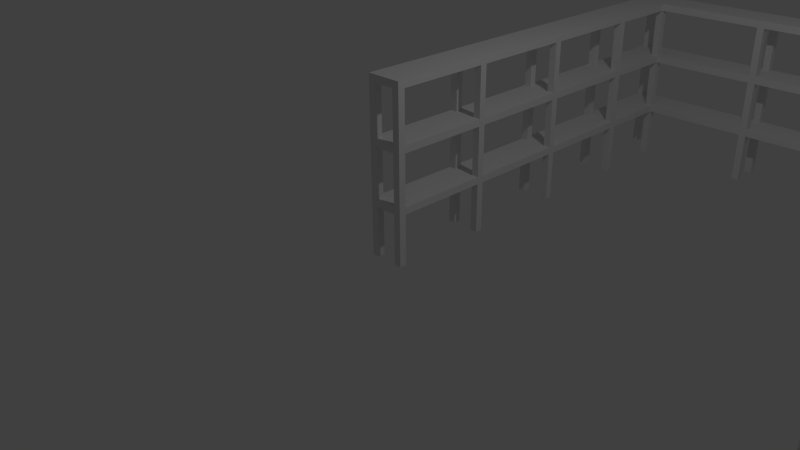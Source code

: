 # Source: Regal_Wand_Gross.blend  (saved by Blender 2.76.0; exported with 4.5.12 LTS)
import bpy
from mathutils import Matrix  # noqa: F401  (used for matrix-valued properties, if any)

bpy.ops.wm.read_factory_settings(use_empty=True)
scene = bpy.context.scene
scene.name = 'Scene'

# ---- collections
col_collection_1 = bpy.data.collections.new('Collection 1'); scene.collection.children.link(col_collection_1)

# ---- materials (node trees are filled in below, after node groups)
mat_material = bpy.data.materials.new('Material')
mat_material.alpha_threshold = 0.0
mat_material.use_transparent_shadow = False
mat_material.roughness = 0.5
mat_material.line_color = (0.0, 0.0, 0.0, 1.0)

# ---- material node trees

# ---- world
world_world = bpy.data.worlds.new('World'); scene.world = world_world
world_world.color = (0.05088, 0.05088, 0.05088)
world_world.use_sun_shadow = False
world_world.sun_shadow_jitter_overblur = 0.0
world_world.cycles.sampling_method = 'MANUAL'
world_world.cycles.sample_map_resolution = 256

# ---- cameras
cam_camera = bpy.data.cameras.new('Camera')
cam_camera.clip_end = 100.0
cam_camera.lens = 35.0
cam_camera.sensor_width = 32.0
cam_camera.sensor_height = 18.0
cam_camera.ortho_scale = 7.314
cam_camera.dof.focus_distance = 0.0
cam_camera.dof.aperture_fstop = 128.0

# ---- lights
light_lamp = bpy.data.lights.new('Lamp', 'POINT')
light_lamp.transmission_factor = 0.0
light_lamp.cutoff_distance = 30.0
light_lamp.energy = 100.0
light_lamp.shadow_buffer_clip_start = 1.001
light_lamp.shadow_soft_size = 0.1
light_lamp.shadow_maximum_resolution = 0.006
light_lamp.use_absolute_resolution = True
light_lamp.cycles.use_multiple_importance_sampling = False

# ---- meshes
me_cube = bpy.data.meshes.new('Cube')
me_cube.from_pydata([(0.1, 0.1, 0.0), (0.1, 0.0, 0.0), (-1.192e-07, 1.788e-07, 0.0), (3.576e-07, 0.1, 0.0), (0.1, 0.1, 0.7), (0.1, -5.96e-07, 0.7), (-3.576e-07, 3.576e-07, 0.7), (5.96e-08, 0.1, 0.7), (0.5, 0.1, 0.0), (0.5, 0.0, 0.0), (0.4, 1.788e-07, 0.0), (0.4, 0.1, 0.0), (0.5, 0.1, 0.7), (0.5, -5.96e-07, 0.7), (0.4, 3.576e-07, 0.7), (0.4, 0.1, 0.7), (0.5, 1.5, 0.0), (0.5, 1.4, 0.0), (0.4, 1.4, 0.0), (0.4, 1.5, 0.0), (0.5, 1.5, 0.7), (0.5, 1.4, 0.7), (0.4, 1.4, 0.7), (0.4, 1.5, 0.7), (0.1, 1.5, 0.0), (0.1, 1.4, 0.0), (-1.192e-07, 1.4, 0.0), (3.576e-07, 1.5, 0.0), (0.1, 1.5, 0.7), (0.1, 1.4, 0.7), (-3.576e-07, 1.4, 0.7), (5.96e-08, 1.5, 0.7), (0.1, 3.0, 0.0), (0.1, 2.9, 0.0), (-1.192e-07, 2.9, 0.0), (3.576e-07, 3.0, 0.0), (0.1, 3.0, 0.7), (0.1, 2.9, 0.7), (-3.576e-07, 2.9, 0.7), (0.5, 3.0, 0.0), (0.5, 2.9, 0.0), (0.4, 2.9, 0.0), (0.4, 3.0, 0.0), (0.5, 2.9, 0.7), (0.4, 2.9, 0.7), (0.1, 0.1, 0.8), (0.1, -5.96e-07, 0.8), (5.96e-08, 0.1, 0.8), (-3.576e-07, 3.576e-07, 0.8), (0.5, 0.1, 0.8), (0.5, -5.96e-07, 0.8), (0.4, 0.1, 0.8), (0.5, 1.4, 0.8), (0.4, 1.5, 0.8), (0.1, 1.4, 0.8), (5.96e-08, 1.5, 0.8), (-3.576e-07, 1.4, 0.8), (0.1, 2.9, 0.8), (0.5, 2.9, 0.8), (0.1, 0.1, 2.4), (0.1, -5.96e-07, 2.4), (5.96e-08, 0.1, 2.4), (-3.576e-07, 3.576e-07, 2.4), (0.5, 0.1, 2.4), (0.5, -5.96e-07, 2.4), (0.4, 0.1, 2.4), (0.4, 3.576e-07, 2.4), (0.5, 1.5, 2.4), (0.5, 1.4, 2.4), (0.4, 1.5, 2.4), (0.4, 1.4, 2.4), (0.1, 1.5, 2.4), (0.1, 1.4, 2.4), (5.96e-08, 1.5, 2.4), (-3.576e-07, 1.4, 2.4), (0.1, 3.0, 2.4), (0.1, 2.9, 2.4), (5.96e-08, 3.0, 2.4), (-3.576e-07, 2.9, 2.4), (0.5, 3.0, 2.4), (0.5, 2.9, 2.4), (0.4, 2.9, 2.4), (0.4, 2.9, 1.6), (0.5, 2.9, 1.6), (0.5, 3.0, 1.6), (-3.576e-07, 2.9, 1.6), (5.96e-08, 3.0, 1.6), (0.1, 2.9, 1.6), (-3.576e-07, 1.4, 1.6), (5.96e-08, 1.5, 1.6), (0.1, 1.4, 1.6), (0.1, 1.5, 1.6), (0.4, 1.4, 1.6), (0.4, 1.5, 1.6), (0.5, 1.4, 1.6), (0.4, 3.576e-07, 1.6), (0.4, 0.1, 1.6), (0.5, -5.96e-07, 1.6), (0.5, 0.1, 1.6), (-3.576e-07, 3.576e-07, 1.6), (5.96e-08, 0.1, 1.6), (0.1, -5.96e-07, 1.6), (0.1, 0.1, 1.6), (0.4, 3.0, 1.5), (0.4, 2.9, 1.5), (0.5, 2.9, 1.5), (0.5, 3.0, 1.5), (0.4, 2.9, 0.8), (0.5, 3.0, 0.8), (5.96e-08, 3.0, 1.5), (-3.576e-07, 2.9, 1.5), (0.1, 2.9, 1.5), (0.1, 3.0, 1.5), (-1.192e-07, 2.9, 0.8), (0.1, 3.0, 0.8), (5.96e-08, 1.5, 1.5), (-3.576e-07, 1.4, 1.5), (0.1, 1.4, 1.5), (0.1, 1.5, 1.5), (0.1, 1.5, 0.8), (0.4, 1.5, 1.5), (0.4, 1.4, 1.5), (0.5, 1.4, 1.5), (0.5, 1.5, 1.5), (0.4, 1.4, 0.8), (0.5, 1.5, 0.8), (0.4, 0.1, 1.5), (0.4, 3.576e-07, 1.5), (0.5, -5.96e-07, 1.5), (0.5, 0.1, 1.5), (0.4, 1.788e-07, 0.8), (5.96e-08, 0.1, 1.5), (-3.576e-07, 3.576e-07, 1.5), (0.1, -5.96e-07, 1.5), (0.1, 0.1, 1.5), (0.4, 3.0, 2.3), (0.4, 2.9, 2.3), (0.5, 2.9, 2.3), (-3.576e-07, 2.9, 2.3), (0.1, 2.9, 2.3), (0.1, 3.0, 2.3), (5.96e-08, 1.5, 2.3), (-3.576e-07, 1.4, 2.3), (0.1, 1.4, 2.3), (0.1, 1.5, 2.3), (0.4, 1.5, 2.3), (0.4, 1.4, 2.3), (0.5, 1.4, 2.3), (0.5, 1.5, 2.3), (0.5, 1.5, 1.6), (0.4, 0.1, 2.3), (0.4, 3.576e-07, 2.3), (0.5, -5.96e-07, 2.3), (0.5, 0.1, 2.3), (5.96e-08, 0.1, 2.3), (-3.576e-07, 3.576e-07, 2.3), (0.1, -5.96e-07, 2.3), (0.1, 0.1, 2.3), (0.5, 3.0, 0.7), (0.4, 3.0, 0.7), (5.96e-08, 3.0, 0.7), (0.1, 4.5, 0.0), (0.1, 4.4, 0.0), (-1.192e-07, 4.4, 0.0), (3.576e-07, 4.5, 0.0), (0.1, 4.5, 0.7), (0.1, 4.4, 0.7), (-3.576e-07, 4.4, 0.7), (5.96e-08, 4.5, 0.7), (0.5, 4.5, 0.0), (0.5, 4.4, 0.0), (0.4, 4.4, 0.0), (0.4, 4.5, 0.0), (0.5, 4.5, 0.7), (0.5, 4.4, 0.7), (0.4, 4.4, 0.7), (0.4, 4.5, 0.7), (0.4, 3.0, 0.8), (5.96e-08, 3.0, 0.8), (0.1, 4.4, 0.8), (5.96e-08, 4.5, 0.8), (0.5, 4.4, 0.8), (0.4, 4.5, 0.8), (0.4, 3.0, 2.4), (0.1, 4.5, 2.4), (0.1, 4.4, 2.4), (5.96e-08, 4.5, 2.4), (-3.576e-07, 4.4, 2.4), (0.5, 4.5, 2.4), (0.5, 4.4, 2.4), (0.4, 4.5, 2.4), (0.4, 4.4, 2.4), (0.4, 4.4, 1.6), (0.4, 4.5, 1.6), (0.5, 4.4, 1.6), (0.5, 4.5, 1.6), (-3.576e-07, 4.4, 1.6), (5.96e-08, 4.5, 1.6), (0.1, 4.4, 1.6), (0.1, 3.0, 1.6), (0.4, 3.0, 1.6), (0.4, 4.5, 1.5), (0.4, 4.4, 1.5), (0.5, 4.4, 1.5), (0.5, 4.5, 1.5), (0.4, 4.4, 0.8), (0.5, 4.5, 0.8), (5.96e-08, 4.5, 1.5), (-3.576e-07, 4.4, 1.5), (0.1, 4.4, 1.5), (0.1, 4.5, 1.5), (-1.192e-07, 4.4, 0.8), (0.1, 4.5, 0.8), (0.4, 4.5, 2.3), (0.4, 4.4, 2.3), (0.5, 4.4, 2.3), (0.5, 4.5, 2.3), (5.96e-08, 4.5, 2.3), (-3.576e-07, 4.4, 2.3), (0.1, 4.4, 2.3), (0.1, 4.5, 2.3), (0.1, 4.5, 1.6), (5.96e-08, 3.0, 2.3), (0.5, 3.0, 2.3), (2.1, 5.5, 2.3), (2.1, 5.6, 2.3), (4.0, 5.5, 2.3), (4.0, 5.6, 2.3), (4.1, 5.6, 2.3), (4.1, 5.9, 2.3), (4.0, 5.9, 2.3), (4.0, 6.0, 2.3), (4.1, 6.0, 2.3), (2.1, 5.9, 1.5), (2.1, 6.0, 1.5), (2.1, 5.6, 1.5), (4.1, 5.5, 0.8), (4.0, 5.6, 0.8), (4.1, 5.5, 1.5), (4.0, 5.5, 1.5), (4.0, 5.6, 1.5), (4.1, 5.6, 1.5), (4.1, 5.9, 0.8), (0.1, 5.9, 0.0), (-5.96e-08, 5.9, 0.0), (-5.96e-08, 6.0, 0.0), (0.1, 6.0, 0.0), (0.1, 5.9, 0.7), (-5.96e-08, 5.9, 0.7), (-5.96e-08, 6.0, 0.7), (0.1, 6.0, 0.7), (0.5, 5.5, 0.0), (0.4, 5.5, 0.0), (0.4, 5.6, 0.0), (0.5, 5.6, 0.0), (0.5, 5.5, 0.7), (0.4, 5.5, 0.7), (0.4, 5.6, 0.7), (0.5, 5.6, 0.7), (2.1, 5.5, 0.0), (2.0, 5.5, 0.0), (2.0, 5.6, 0.0), (2.1, 5.6, 0.0), (2.1, 5.5, 0.7), (2.0, 5.5, 0.7), (2.0, 5.6, 0.7), (2.1, 5.6, 0.7), (2.1, 5.9, 0.0), (2.0, 5.9, 0.0), (2.0, 6.0, 0.0), (2.1, 6.0, 0.0), (2.1, 5.9, 0.7), (2.0, 5.9, 0.7), (2.0, 6.0, 0.7), (4.1, 5.9, 1.5), (4.0, 5.9, 1.5), (4.0, 6.0, 1.5), (4.1, 6.0, 1.5), (2.1, 6.0, 1.6), (4.0, 5.5, 1.6), (4.1, 5.6, 1.6), (4.0, 5.6, 1.6), (4.1, 5.9, 1.6), (4.0, 5.9, 1.6), (0.1, 5.9, 0.8), (-5.96e-08, 5.9, 0.8), (0.1, 6.0, 0.8), (-5.96e-08, 6.0, 0.8), (0.5, 5.5, 0.8), (0.4, 5.5, 0.8), (0.5, 5.6, 0.8), (2.0, 5.5, 0.8), (2.1, 5.6, 0.8), (2.0, 5.9, 0.8), (2.0, 6.0, 0.8), (4.1, 6.0, 1.6), (4.0, 6.0, 1.6), (0.1, 5.9, 2.4), (-5.96e-08, 5.9, 2.4), (0.1, 6.0, 2.4), (-5.96e-08, 6.0, 2.4), (0.5, 5.5, 2.4), (0.4, 5.5, 2.4), (0.5, 5.6, 2.4), (0.4, 5.6, 2.4), (2.1, 5.5, 2.4), (2.0, 5.5, 2.4), (2.0, 5.6, 2.4), (2.0, 5.9, 2.4), (2.1, 6.0, 2.4), (2.0, 6.0, 2.4), (4.0, 6.0, 2.4), (4.0, 5.9, 2.4), (4.0, 5.6, 2.4), (4.1, 5.6, 2.4), (4.0, 5.5, 2.4), (4.1, 5.5, 2.4), (2.1, 5.6, 2.4), (2.1, 5.9, 2.4), (4.0, 6.0, 0.8), (2.0, 6.0, 1.6), (2.0, 5.9, 1.6), (2.1, 5.9, 1.6), (2.0, 5.6, 1.6), (2.1, 5.6, 1.6), (2.0, 5.5, 1.6), (0.4, 5.6, 1.6), (0.5, 5.6, 1.6), (0.4, 5.5, 1.6), (0.5, 5.5, 1.6), (-5.96e-08, 6.0, 1.6), (0.1, 6.0, 1.6), (-5.96e-08, 5.9, 1.6), (0.1, 5.9, 1.6), (4.1, 6.0, 0.8), (4.0, 5.9, 0.8), (4.1, 5.6, 0.8), (4.0, 5.5, 0.8), (2.1, 5.5, 0.8), (2.1, 6.0, 0.8), (2.1, 5.9, 0.8), (4.0, 6.0, 0.7), (4.0, 5.9, 0.7), (2.0, 6.0, 1.5), (2.0, 5.9, 1.5), (2.0, 5.6, 1.5), (2.0, 5.5, 1.5), (2.1, 5.5, 1.5), (2.0, 5.6, 0.8), (0.5, 5.6, 1.5), (0.4, 5.6, 1.5), (0.4, 5.5, 1.5), (0.5, 5.5, 1.5), (0.4, 5.6, 0.8), (0.1, 6.0, 1.5), (-5.96e-08, 6.0, 1.5), (-5.96e-08, 5.9, 1.5), (0.1, 5.9, 1.5), (4.1, 6.0, 0.0), (4.0, 6.0, 0.0), (4.0, 5.9, 0.0), (4.1, 5.9, 0.0), (4.0, 5.6, 0.7), (2.1, 6.0, 2.3), (2.0, 6.0, 2.3), (2.0, 5.9, 2.3), (2.1, 5.9, 2.3), (2.0, 5.6, 2.3), (2.0, 5.5, 2.3), (2.1, 5.5, 1.6), (0.5, 5.6, 2.3), (0.4, 5.6, 2.3), (0.4, 5.5, 2.3), (0.5, 5.5, 2.3), (0.1, 6.0, 2.3), (-5.96e-08, 6.0, 2.3), (-5.96e-08, 5.9, 2.3), (0.1, 5.9, 2.3), (4.0, 5.5, 0.7), (4.1, 5.6, 0.0), (4.0, 5.6, 0.0), (4.0, 5.5, 0.0), (4.1, 5.5, 0.0), (2.1, 6.0, 0.7), (5.9, 1.5, 0.7), (5.9, 1.4, 0.7), (6.0, 1.4, 0.7), (6.0, 1.5, 0.7), (5.9, 1.5, 0.0), (5.9, 1.4, 0.0), (6.0, 1.4, 0.0), (6.0, 1.5, 0.0), (5.9, 0.1, 0.7), (5.9, 3.576e-07, 0.7), (6.0, -5.96e-07, 0.7), (6.0, 0.1, 0.7), (5.9, 0.1, 0.0), (5.9, 1.788e-07, 0.0), (6.0, 0.0, 0.0), (6.0, 0.1, 0.0), (5.5, 0.1, 0.7), (5.5, 3.576e-07, 0.7), (5.6, -5.96e-07, 0.7), (5.6, 0.1, 0.7), (5.5, 0.1, 0.0), (5.5, 1.788e-07, 0.0), (5.6, 0.0, 0.0), (5.6, 0.1, 0.0), (5.6, 1.5, 0.0), (5.6, 1.4, 0.0), (5.5, 1.4, 0.0), (5.5, 1.5, 0.0), (5.6, 1.5, 0.7), (5.6, 1.4, 0.7), (5.5, 1.4, 0.7), (5.5, 1.5, 0.7), (5.6, 3.0, 0.0), (5.6, 2.9, 0.0), (5.5, 2.9, 0.0), (5.5, 3.0, 0.0), (5.6, 3.0, 0.7), (5.6, 2.9, 0.7), (5.5, 2.9, 0.7), (6.0, 3.0, 0.0), (6.0, 2.9, 0.0), (5.9, 2.9, 0.0), (5.9, 3.0, 0.0), (6.0, 2.9, 0.7), (5.9, 2.9, 0.7), (5.6, 0.1, 0.8), (5.6, -5.96e-07, 0.8), (5.5, 0.1, 0.8), (5.5, 3.576e-07, 0.8), (6.0, 0.1, 0.8), (6.0, -5.96e-07, 0.8), (5.9, 0.1, 0.8), (6.0, 1.4, 0.8), (5.9, 1.5, 0.8), (5.6, 1.4, 0.8), (5.5, 1.5, 0.8), (5.5, 1.4, 0.8), (5.6, 2.9, 0.8), (6.0, 2.9, 0.8), (5.6, 0.1, 2.4), (5.6, -5.96e-07, 2.4), (5.5, 0.1, 2.4), (5.5, 3.576e-07, 2.4), (6.0, 0.1, 2.4), (6.0, -5.96e-07, 2.4), (5.9, 0.1, 2.4), (5.9, 3.576e-07, 2.4), (6.0, 1.5, 2.4), (6.0, 1.4, 2.4), (5.9, 1.5, 2.4), (5.9, 1.4, 2.4), (5.6, 1.5, 2.4), (5.6, 1.4, 2.4), (5.5, 1.5, 2.4), (5.5, 1.4, 2.4), (5.6, 3.0, 2.4), (5.6, 2.9, 2.4), (5.5, 3.0, 2.4), (5.5, 2.9, 2.4), (6.0, 3.0, 2.4), (6.0, 2.9, 2.4), (5.9, 2.9, 2.4), (5.9, 2.9, 1.6), (6.0, 2.9, 1.6), (6.0, 3.0, 1.6), (5.5, 2.9, 1.6), (5.5, 3.0, 1.6), (5.6, 2.9, 1.6), (5.5, 1.4, 1.6), (5.5, 1.5, 1.6), (5.6, 1.4, 1.6), (5.6, 1.5, 1.6), (5.9, 1.4, 1.6), (5.9, 1.5, 1.6), (6.0, 1.4, 1.6), (5.9, 3.576e-07, 1.6), (5.9, 0.1, 1.6), (6.0, -5.96e-07, 1.6), (6.0, 0.1, 1.6), (5.5, 3.576e-07, 1.6), (5.5, 0.1, 1.6), (5.6, -5.96e-07, 1.6), (5.6, 0.1, 1.6), (5.9, 3.0, 1.5), (5.9, 2.9, 1.5), (6.0, 2.9, 1.5), (6.0, 3.0, 1.5), (5.9, 2.9, 0.8), (6.0, 3.0, 0.8), (5.5, 3.0, 1.5), (5.5, 2.9, 1.5), (5.6, 2.9, 1.5), (5.6, 3.0, 1.5), (5.5, 2.9, 0.8), (5.6, 3.0, 0.8), (5.5, 1.5, 1.5), (5.5, 1.4, 1.5), (5.6, 1.4, 1.5), (5.6, 1.5, 1.5), (5.6, 1.5, 0.8), (5.9, 1.5, 1.5), (5.9, 1.4, 1.5), (6.0, 1.4, 1.5), (6.0, 1.5, 1.5), (5.9, 1.4, 0.8), (6.0, 1.5, 0.8), (5.9, 0.1, 1.5), (5.9, 3.576e-07, 1.5), (6.0, -5.96e-07, 1.5), (6.0, 0.1, 1.5), (5.9, 1.788e-07, 0.8), (5.5, 0.1, 1.5), (5.5, 3.576e-07, 1.5), (5.6, -5.96e-07, 1.5), (5.6, 0.1, 1.5), (5.9, 3.0, 2.3), (5.9, 2.9, 2.3), (6.0, 2.9, 2.3), (5.5, 2.9, 2.3), (5.6, 2.9, 2.3), (5.6, 3.0, 2.3), (5.5, 1.5, 2.3), (5.5, 1.4, 2.3), (5.6, 1.4, 2.3), (5.6, 1.5, 2.3), (5.9, 1.5, 2.3), (5.9, 1.4, 2.3), (6.0, 1.4, 2.3), (6.0, 1.5, 2.3), (6.0, 1.5, 1.6), (5.9, 0.1, 2.3), (5.9, 3.576e-07, 2.3), (6.0, -5.96e-07, 2.3), (6.0, 0.1, 2.3), (5.5, 0.1, 2.3), (5.5, 3.576e-07, 2.3), (5.6, -5.96e-07, 2.3), (5.6, 0.1, 2.3), (6.0, 3.0, 0.7), (5.9, 3.0, 0.7), (5.5, 3.0, 0.7), (5.6, 4.5, 0.0), (5.6, 4.4, 0.0), (5.5, 4.4, 0.0), (5.5, 4.5, 0.0), (5.6, 4.5, 0.7), (5.6, 4.4, 0.7), (5.5, 4.4, 0.7), (5.5, 4.5, 0.7), (6.0, 4.5, 0.0), (6.0, 4.4, 0.0), (5.9, 4.4, 0.0), (5.9, 4.5, 0.0), (6.0, 4.5, 0.7), (6.0, 4.4, 0.7), (5.9, 4.4, 0.7), (5.9, 4.5, 0.7), (5.9, 3.0, 0.8), (5.5, 3.0, 0.8), (5.6, 4.4, 0.8), (5.5, 4.5, 0.8), (6.0, 4.4, 0.8), (5.9, 4.5, 0.8), (5.9, 3.0, 2.4), (5.6, 4.5, 2.4), (5.6, 4.4, 2.4), (5.5, 4.5, 2.4), (5.5, 4.4, 2.4), (6.0, 4.5, 2.4), (6.0, 4.4, 2.4), (5.9, 4.5, 2.4), (5.9, 4.4, 2.4), (5.9, 4.4, 1.6), (5.9, 4.5, 1.6), (6.0, 4.4, 1.6), (6.0, 4.5, 1.6), (5.5, 4.4, 1.6), (5.5, 4.5, 1.6), (5.6, 4.4, 1.6), (5.6, 3.0, 1.6), (5.9, 3.0, 1.6), (5.9, 4.5, 1.5), (5.9, 4.4, 1.5), (6.0, 4.4, 1.5), (6.0, 4.5, 1.5), (5.9, 4.4, 0.8), (6.0, 4.5, 0.8), (5.5, 4.5, 1.5), (5.5, 4.4, 1.5), (5.6, 4.4, 1.5), (5.6, 4.5, 1.5), (5.5, 4.4, 0.8), (5.6, 4.5, 0.8), (5.9, 4.5, 2.3), (5.9, 4.4, 2.3), (6.0, 4.4, 2.3), (6.0, 4.5, 2.3), (5.5, 4.5, 2.3), (5.5, 4.4, 2.3), (5.6, 4.4, 2.3), (5.6, 4.5, 2.3), (5.6, 4.5, 1.6), (5.5, 3.0, 2.3), (6.0, 3.0, 2.3), (4.1, 5.5, 0.7), (4.1, 5.6, 0.7), (4.1, 5.9, 0.7), (4.1, 6.0, 0.7), (6.0, 5.9, 0.0), (5.9, 5.9, 0.0), (5.9, 6.0, 0.0), (6.0, 6.0, 0.0), (6.0, 5.9, 0.7), (5.9, 5.9, 0.7), (5.9, 6.0, 0.7), (5.6, 5.5, 0.0), (5.5, 5.5, 0.0), (5.5, 5.6, 0.0), (5.6, 5.6, 0.0), (5.5, 5.5, 0.7), (5.5, 5.6, 0.7), (5.9, 5.9, 0.8), (5.5, 5.5, 0.8), (4.1, 5.9, 2.4), (4.1, 6.0, 2.4), (6.0, 5.9, 2.4), (5.9, 5.9, 2.4), (6.0, 6.0, 2.4), (5.9, 6.0, 2.4), (5.6, 5.5, 2.4), (5.5, 5.5, 2.4), (5.5, 5.6, 2.4), (5.5, 5.6, 1.6), (5.5, 5.5, 1.6), (5.6, 5.5, 1.6), (5.9, 6.0, 1.6), (6.0, 6.0, 1.6), (5.9, 5.9, 1.6), (5.6, 5.6, 1.5), (5.5, 5.6, 1.5), (5.5, 5.5, 1.5), (5.6, 5.5, 1.5), (5.5, 5.6, 0.8), (5.6, 5.5, 0.8), (6.0, 6.0, 1.5), (5.9, 6.0, 1.5), (5.9, 5.9, 1.5), (6.0, 5.9, 1.5), (5.9, 6.0, 0.8), (6.0, 5.9, 0.8), (5.6, 5.6, 2.3), (5.5, 5.6, 2.3), (5.5, 5.5, 2.3), (5.9, 6.0, 2.3), (5.9, 5.9, 2.3), (6.0, 5.9, 2.3), (4.1, 5.5, 2.3), (4.1, 5.5, 1.6), (5.6, 5.5, 0.7), (5.6, 5.6, 0.7), (6.0, 6.0, 0.7), (5.6, 5.6, 0.8), (6.0, 6.0, 0.8), (5.6, 5.6, 2.4), (6.0, 5.9, 1.6), (5.6, 5.6, 1.6), (6.0, 6.0, 2.3), (5.6, 5.5, 2.3)], [], [(0, 1, 2, 3), (4, 15, 14, 5), (0, 4, 5, 1), (1, 5, 6, 2), (2, 6, 7, 3), (4, 0, 3, 7), (8, 9, 10, 11), (47, 45, 54, 56), (8, 12, 13, 9), (9, 13, 14, 10), (10, 14, 15, 11), (12, 8, 11, 15), (16, 17, 18, 19), (7, 47, 56, 30), (16, 20, 21, 17), (17, 21, 22, 18), (18, 22, 23, 19), (20, 16, 19, 23), (24, 25, 26, 27), (7, 6, 48, 47), (24, 28, 29, 25), (25, 29, 30, 26), (26, 30, 31, 27), (28, 24, 27, 31), (32, 33, 34, 35), (32, 36, 37, 33), (33, 37, 38, 34), (39, 40, 41, 42), (7, 30, 29, 4), (40, 43, 44, 41), (75, 77, 78, 76), (154, 142, 143, 157), (13, 12, 49, 50), (31, 38, 37, 28), (52, 49, 12, 21), (15, 22, 21, 12), (31, 30, 56, 55), (6, 5, 46, 48), (158, 39, 42, 159), (152, 153, 63, 64), (73, 71, 76, 78), (66, 60, 156, 151), (65, 63, 68, 70), (78, 138, 141, 73), (151, 152, 64, 66), (141, 138, 139, 144), (68, 63, 153, 147), (150, 146, 147, 153), (41, 44, 159, 42), (147, 148, 67, 68), (141, 142, 74, 73), (155, 156, 60, 62), (145, 136, 137, 148), (137, 80, 67, 148), (69, 67, 80, 81), (139, 136, 145, 144), (146, 143, 144, 145), (143, 146, 150, 157), (59, 60, 66, 65), (72, 59, 65, 70), (70, 69, 71, 72), (76, 71, 69, 81), (87, 91, 93, 82), (92, 93, 91, 90), (90, 102, 96, 92), (102, 101, 95, 96), (117, 121, 126, 134), (121, 117, 118, 120), (111, 104, 120, 118), (120, 104, 105, 123), (132, 133, 101, 99), (115, 116, 88, 89), (39, 158, 43, 40), (105, 106, 84, 83), (126, 121, 122, 129), (94, 98, 129, 122), (115, 110, 111, 118), (127, 128, 97, 95), (109, 110, 85, 86), (85, 110, 115, 89), (96, 98, 94, 92), (95, 101, 133, 127), (89, 91, 87, 85), (128, 129, 98, 97), (131, 116, 117, 134), (55, 119, 57, 113), (112, 103, 104, 111), (36, 32, 35, 160), (131, 132, 99, 100), (131, 100, 88, 116), (100, 102, 90, 88), (87, 139, 138, 85), (134, 126, 127, 133), (23, 44, 43, 20), (37, 44, 23, 28), (22, 29, 28, 23), (29, 22, 15, 4), (140, 135, 136, 139), (154, 155, 62, 61), (70, 68, 67, 69), (154, 61, 74, 142), (74, 72, 71, 73), (61, 59, 72, 74), (66, 64, 63, 65), (157, 150, 151, 156), (62, 60, 59, 61), (130, 46, 5, 14), (51, 49, 52, 124), (113, 38, 31, 55), (14, 13, 50, 130), (34, 38, 160, 35), (21, 20, 125, 52), (83, 137, 136, 82), (93, 149, 83, 82), (105, 83, 149, 123), (122, 123, 149, 94), (36, 159, 44, 37), (58, 105, 104, 107), (108, 106, 105, 58), (57, 111, 110, 113), (114, 112, 111, 57), (118, 119, 55, 115), (56, 116, 115, 55), (54, 117, 116, 56), (119, 118, 117, 54), (123, 125, 53, 120), (124, 121, 120, 53), (52, 122, 121, 124), (125, 123, 122, 52), (129, 49, 51, 126), (130, 127, 126, 51), (50, 128, 127, 130), (49, 129, 128, 50), (134, 45, 47, 131), (48, 132, 131, 47), (46, 133, 132, 48), (45, 134, 133, 46), (43, 58, 125, 20), (53, 125, 58, 107), (45, 46, 130, 51), (54, 45, 51, 124), (124, 53, 119, 54), (57, 119, 53, 107), (144, 91, 89, 141), (88, 142, 141, 89), (90, 143, 142, 88), (91, 144, 143, 90), (148, 149, 93, 145), (92, 146, 145, 93), (94, 147, 146, 92), (149, 148, 147, 94), (153, 98, 96, 150), (95, 151, 150, 96), (97, 152, 151, 95), (98, 153, 152, 97), (157, 102, 100, 154), (99, 155, 154, 100), (101, 156, 155, 99), (102, 157, 156, 101), (161, 162, 163, 164), (165, 176, 175, 166), (161, 165, 166, 162), (162, 166, 167, 163), (163, 167, 168, 164), (165, 161, 164, 168), (169, 170, 171, 172), (169, 173, 174, 170), (170, 174, 175, 171), (171, 175, 176, 172), (173, 169, 172, 176), (184, 186, 187, 185), (210, 357, 351, 201), (217, 218, 187, 186), (215, 216, 188, 189), (184, 185, 191, 190), (207, 356, 357, 210), (350, 351, 357), (198, 199, 200, 192), (217, 376, 377, 220), (203, 204, 195, 194), (207, 208, 196, 197), (210, 201, 202, 209), (298, 376, 217, 186), (220, 221, 197, 217), (196, 218, 217, 197), (198, 219, 218, 196), (221, 220, 219, 198), (159, 175, 174, 158), (220, 213, 214, 219), (188, 190, 191, 189), (211, 167, 160, 178), (168, 167, 211, 180), (174, 173, 206, 181), (212, 179, 205, 182), (298, 186, 184, 297), (372, 371, 326, 328), (195, 216, 215, 194), (194, 215, 214, 192), (192, 214, 213, 193), (216, 195, 193, 213), (351, 350, 353, 289), (221, 198, 192, 193), (257, 253, 252, 256), (204, 206, 182, 201), (205, 202, 201, 182), (181, 203, 202, 205), (206, 204, 203, 181), (210, 212, 180, 207), (211, 208, 207, 180), (179, 209, 208, 211), (212, 210, 209, 179), (222, 138, 78, 77), (137, 223, 79, 80), (75, 76, 81, 183), (140, 199, 86, 222), (85, 138, 222, 86), (199, 140, 139, 87), (79, 183, 81, 80), (160, 38, 113, 178), (43, 158, 108, 58), (114, 57, 107, 177), (84, 223, 137, 83), (82, 136, 135, 200), (223, 84, 200, 135), (199, 87, 82, 200), (106, 108, 177, 103), (107, 104, 103, 177), (112, 114, 178, 109), (113, 110, 109, 178), (160, 167, 166, 36), (77, 75, 185, 187), (187, 218, 222, 77), (222, 218, 219, 140), (135, 214, 215, 223), (215, 189, 79, 223), (183, 79, 189, 191), (219, 214, 135, 140), (185, 75, 183, 191), (209, 202, 103, 112), (103, 202, 203, 106), (109, 208, 209, 112), (196, 208, 109, 86), (86, 199, 198, 196), (178, 114, 179, 211), (166, 175, 159, 36), (200, 84, 194, 192), (203, 194, 84, 106), (174, 181, 108, 158), (177, 108, 181, 205), (179, 114, 177, 205), (625, 242, 336, 646), (336, 236, 626, 646), (623, 626, 236, 608), (644, 637, 661, 238), (280, 661, 637, 636), (652, 618, 611, 334), (334, 242, 625, 652), (295, 282, 641, 639), (639, 649, 277, 295), (277, 649, 650, 274), (241, 643, 644, 238), (650, 643, 241, 274), (641, 282, 280, 636), (630, 627, 314, 635), (658, 655, 228, 229), (314, 316, 634, 635), (656, 634, 316, 660), (228, 655, 656, 660), (232, 657, 658, 229), (632, 657, 232, 628), (382, 608, 378, 381), (380, 362, 609, 379), (608, 382, 379, 609), (361, 610, 342, 360), (359, 341, 611, 358), (610, 361, 358, 611), (383, 341, 342, 271), (363, 231, 230, 366), (337, 338, 263, 378), (266, 362, 378, 263), (611, 341, 319, 334), (317, 305, 315, 313), (315, 305, 224, 226), (226, 660, 316, 315), (232, 231, 311, 628), (230, 227, 225, 366), (313, 314, 627, 312), (283, 322, 324, 281), (235, 240, 239, 347), (279, 369, 347, 239), (324, 369, 279, 281), (278, 322, 283, 296), (362, 342, 610, 609), (342, 362, 266, 271), (369, 224, 368, 325), (323, 367, 225, 324), (224, 369, 324, 225), (320, 364, 363, 278), (366, 322, 278, 363), (348, 292, 340, 293), (363, 309, 311, 231), (311, 312, 627, 628), (338, 347, 346, 291), (348, 345, 235, 292), (347, 338, 292, 235), (243, 244, 245, 246), (184, 190, 302, 297), (243, 247, 248, 244), (244, 248, 249, 245), (245, 249, 250, 246), (247, 243, 246, 250), (251, 252, 253, 254), (286, 284, 293, 294), (251, 255, 256, 252), (349, 350, 357), (253, 257, 258, 254), (255, 251, 254, 258), (259, 260, 261, 262), (250, 286, 294, 273), (259, 263, 264, 260), (260, 264, 265, 261), (261, 265, 266, 262), (263, 259, 262, 266), (267, 268, 269, 270), (250, 249, 287, 286), (267, 271, 272, 268), (268, 272, 273, 269), (340, 233, 344, 293), (294, 343, 234, 339), (233, 340, 339, 234), (309, 318, 312, 311), (250, 273, 272, 247), (292, 338, 337, 237), (378, 608, 236, 337), (374, 364, 365, 377), (201, 351, 352, 204), (239, 238, 661, 279), (291, 288, 255, 264), (258, 265, 264, 255), (249, 248, 285, 287), (264, 263, 338, 291), (188, 216, 373, 301), (310, 308, 318, 309), (326, 333, 328), (303, 301, 306, 307), (307, 306, 305, 317), (176, 256, 255, 173), (335, 340, 292, 237), (306, 301, 373, 368), (370, 367, 368, 373), (660, 661, 280, 228), (363, 364, 310, 309), (375, 376, 298, 300), (661, 660, 226, 279), (234, 343, 320, 278), (345, 344, 233, 235), (307, 317, 318, 308), (365, 367, 370, 377), (213, 372, 373, 216), (308, 297, 303, 307), (367, 365, 366, 225), (368, 224, 305, 306), (323, 324, 322, 321), (321, 333, 327, 323), (297, 302, 304), (344, 345, 349, 357), (383, 273, 294, 339), (271, 267, 270, 383), (355, 356, 332, 330), (269, 273, 383, 270), (349, 345, 346, 352), (325, 329, 352, 346), (279, 226, 227, 281), (221, 193, 328, 333), (281, 227, 228, 280), (327, 329, 325, 323), (197, 221, 333, 332), (282, 229, 230, 283), (327, 333, 326), (354, 343, 344, 357), (283, 230, 231, 296), (296, 231, 232, 295), (229, 282, 295, 232), (354, 355, 330, 331), (354, 331, 320, 343), (331, 333, 321, 320), (237, 336, 242, 335), (190, 188, 301, 302), (236, 238, 239, 337), (265, 272, 271, 266), (272, 265, 258, 247), (337, 239, 240, 237), (374, 375, 300, 299), (374, 299, 310, 364), (299, 297, 308, 310), (304, 302, 301, 303), (370, 371, 377), (300, 298, 297, 299), (193, 195, 329, 328), (290, 288, 291, 348), (237, 240, 241, 336), (303, 297, 304), (238, 236, 336, 241), (242, 274, 275, 335), (335, 275, 276, 319), (319, 276, 277, 334), (346, 347, 369, 325), (274, 242, 334, 277), (293, 344, 343, 294), (291, 346, 345, 348), (352, 288, 290, 349), (353, 350, 349, 290), (220, 377, 372, 213), (288, 352, 351, 289), (357, 284, 286, 354), (287, 355, 354, 286), (285, 356, 355, 287), (284, 357, 356, 285), (371, 372, 377), (293, 284, 290, 348), (313, 315, 316, 314), (321, 365, 364, 320), (322, 366, 365, 321), (325, 368, 367, 323), (373, 329, 327, 370), (326, 371, 370, 327), (207, 197, 332, 356), (329, 373, 372, 328), (377, 333, 331, 374), (330, 375, 374, 331), (332, 376, 375, 330), (333, 377, 376, 332), (234, 278, 296, 276), (234, 276, 275, 233), (277, 276, 296, 295), (240, 275, 274, 241), (275, 240, 235, 233), (281, 280, 282, 283), (312, 318, 317, 313), (227, 230, 229, 228), (225, 227, 226, 224), (195, 204, 352, 329), (206, 173, 255, 288), (182, 206, 288, 289), (290, 284, 353), (353, 284, 289), (180, 212, 284, 285), (212, 182, 289, 284), (258, 257, 247), (257, 256, 247), (165, 247, 256, 176), (168, 248, 247, 165), (168, 180, 285, 248), (360, 342, 341, 359), (361, 360, 359, 358), (381, 378, 362, 380), (383, 339, 319, 341), (382, 381, 380, 379), (339, 340, 335, 319), (534, 530, 531, 537), (452, 447, 537, 531), (525, 522, 523, 528), (535, 536, 448, 450), (462, 522, 525, 457), (449, 447, 452, 454), (450, 444, 540, 535), (457, 455, 460, 462), (536, 537, 447, 448), (542, 423, 426, 543), (401, 402, 430, 432), (415, 414, 440, 439), (392, 385, 386, 395), (436, 433, 395, 386), (415, 422, 421, 412), (394, 395, 433, 434), (538, 526, 527, 541), (459, 461, 462, 460), (424, 427, 428, 425), (400, 414, 413, 403), (423, 424, 425, 426), (417, 421, 422, 418), (416, 420, 421, 417), (416, 417, 418, 419), (412, 408, 411, 415), (410, 414, 415, 411), (409, 413, 414, 410), (408, 412, 413, 409), (400, 401, 432, 431), (408, 409, 410, 411), (387, 391, 388, 384), (389, 385, 384, 388), (390, 386, 385, 389), (391, 387, 386, 390), (400, 431, 440, 414), (391, 390, 389, 388), (395, 399, 396, 392), (397, 393, 392, 396), (398, 394, 393, 397), (399, 395, 394, 398), (431, 429, 438, 440), (399, 398, 397, 396), (403, 407, 404, 400), (405, 401, 400, 404), (406, 402, 401, 405), (407, 403, 402, 406), (403, 392, 393, 402), (407, 406, 405, 404), (425, 428, 543, 426), (531, 532, 451, 452), (525, 526, 458, 457), (539, 540, 444, 446), (529, 520, 521, 532), (521, 464, 451, 532), (453, 451, 464, 465), (523, 520, 529, 528), (530, 527, 528, 529), (527, 530, 534, 541), (443, 444, 450, 449), (456, 443, 449, 454), (454, 453, 455, 456), (460, 455, 453, 465), (471, 475, 477, 466), (476, 477, 475, 474), (474, 486, 480, 476), (486, 485, 479, 480), (501, 505, 510, 518), (505, 501, 502, 504), (495, 488, 504, 502), (504, 488, 489, 507), (516, 517, 485, 483), (499, 500, 472, 473), (423, 542, 427, 424), (489, 490, 468, 467), (510, 505, 506, 513), (478, 482, 513, 506), (499, 494, 495, 502), (511, 512, 481, 479), (493, 494, 469, 470), (469, 494, 499, 473), (480, 482, 478, 476), (479, 485, 517, 511), (473, 475, 471, 469), (512, 513, 482, 481), (515, 500, 501, 518), (439, 503, 441, 497), (496, 487, 488, 495), (420, 416, 419, 544), (515, 516, 483, 484), (515, 484, 472, 500), (484, 486, 474, 472), (471, 523, 522, 469), (518, 510, 511, 517), (384, 428, 427, 387), (421, 428, 384, 412), (385, 413, 412, 384), (413, 385, 392, 403), (524, 519, 520, 523), (538, 539, 446, 445), (454, 452, 451, 453), (538, 445, 458, 526), (458, 456, 455, 457), (445, 443, 456, 458), (450, 448, 447, 449), (541, 534, 535, 540), (446, 444, 443, 445), (514, 430, 402, 393), (435, 433, 436, 508), (497, 422, 415, 439), (393, 394, 434, 514), (418, 422, 544, 419), (386, 387, 509, 436), (467, 521, 520, 466), (477, 533, 467, 466), (489, 467, 533, 507), (506, 507, 533, 478), (420, 543, 428, 421), (442, 489, 488, 491), (492, 490, 489, 442), (441, 495, 494, 497), (498, 496, 495, 441), (502, 503, 439, 499), (440, 500, 499, 439), (438, 501, 500, 440), (503, 502, 501, 438), (507, 509, 437, 504), (508, 505, 504, 437), (436, 506, 505, 508), (509, 507, 506, 436), (513, 433, 435, 510), (514, 511, 510, 435), (434, 512, 511, 514), (433, 513, 512, 434), (518, 429, 431, 515), (432, 516, 515, 431), (430, 517, 516, 432), (429, 518, 517, 430), (427, 442, 509, 387), (437, 509, 442, 491), (429, 430, 514, 435), (438, 429, 435, 508), (508, 437, 503, 438), (441, 503, 437, 491), (528, 475, 473, 525), (472, 526, 525, 473), (474, 527, 526, 472), (475, 528, 527, 474), (532, 533, 477, 529), (476, 530, 529, 477), (478, 531, 530, 476), (533, 532, 531, 478), (537, 482, 480, 534), (479, 535, 534, 480), (481, 536, 535, 479), (482, 537, 536, 481), (541, 486, 484, 538), (483, 539, 538, 484), (485, 540, 539, 483), (486, 541, 540, 485), (545, 546, 547, 548), (549, 560, 559, 550), (545, 549, 550, 546), (546, 550, 551, 547), (547, 551, 552, 548), (549, 545, 548, 552), (553, 554, 555, 556), (553, 557, 558, 554), (554, 558, 559, 555), (555, 559, 560, 556), (557, 553, 556, 560), (568, 570, 571, 569), (665, 647, 625), (601, 602, 571, 570), (599, 600, 572, 573), (568, 569, 575, 574), (566, 590, 653, 625), (616, 653, 590, 557), (582, 583, 584, 576), (617, 560, 549, 662), (587, 588, 579, 578), (591, 592, 580, 581), (594, 585, 586, 593), (663, 617, 662), (604, 605, 581, 601), (580, 602, 601, 581), (582, 603, 602, 580), (605, 604, 603, 582), (543, 559, 558, 542), (604, 597, 598, 603), (572, 574, 575, 573), (595, 551, 544, 562), (552, 551, 595, 564), (558, 557, 590, 565), (596, 563, 589, 566), (560, 617, 616, 557), (647, 626, 564, 596), (579, 600, 599, 578), (578, 599, 598, 576), (576, 598, 597, 577), (600, 579, 577, 597), (564, 626, 623, 552), (605, 582, 576, 577), (552, 623, 662, 549), (588, 590, 566, 585), (589, 586, 585, 566), (565, 587, 586, 589), (590, 588, 587, 565), (594, 596, 564, 591), (595, 592, 591, 564), (563, 593, 592, 595), (596, 594, 593, 563), (606, 522, 462, 461), (521, 607, 463, 464), (459, 460, 465, 567), (524, 583, 470, 606), (469, 522, 606, 470), (583, 524, 523, 471), (463, 567, 465, 464), (544, 422, 497, 562), (427, 542, 492, 442), (498, 441, 491, 561), (468, 607, 521, 467), (466, 520, 519, 584), (607, 468, 584, 519), (583, 471, 466, 584), (490, 492, 561, 487), (491, 488, 487, 561), (496, 498, 562, 493), (497, 494, 493, 562), (544, 551, 550, 420), (461, 459, 569, 571), (571, 602, 606, 461), (606, 602, 603, 524), (519, 598, 599, 607), (599, 573, 463, 607), (567, 463, 573, 575), (603, 598, 519, 524), (569, 459, 567, 575), (593, 586, 487, 496), (487, 586, 587, 490), (493, 592, 593, 496), (580, 592, 493, 470), (470, 583, 582, 580), (562, 498, 563, 595), (550, 559, 543, 420), (584, 468, 578, 576), (587, 578, 468, 490), (558, 565, 492, 542), (561, 492, 565, 589), (563, 498, 561, 589), (612, 613, 614, 615), (612, 616, 617, 613), (613, 617, 618, 614), (619, 620, 621, 622), (620, 623, 624, 621), (629, 631, 632, 630), (611, 618, 617, 610), (662, 619, 622, 663), (628, 627, 630, 632), (621, 624, 663, 622), (619, 662, 623, 620), (579, 588, 651, 668), (648, 649, 639, 640), (665, 625, 646), (616, 612, 615, 664), (641, 658, 657, 639), (609, 624, 623, 608), (617, 624, 609, 610), (663, 624, 617), (614, 618, 664, 615), (637, 656, 655, 636), (643, 650, 642), (626, 644, 643, 646), (647, 645, 644, 626), (625, 650, 649, 652), (653, 651, 650, 625), (670, 657, 632, 631), (585, 650, 651, 588), (636, 669, 641), (585, 594, 645, 650), (659, 668, 640, 670), (639, 657, 670, 640), (668, 659, 658, 641), (633, 667, 635, 634), (664, 618, 652, 666), (591, 644, 645, 594), (655, 658, 654), (642, 650, 645), (638, 671, 656, 637), (636, 655, 654, 669), (671, 638, 669, 654), (667, 633, 630), (635, 667, 630), (645, 647, 665, 642), (646, 643, 642, 665), (651, 653, 666, 648), (652, 649, 648, 666), (631, 629, 659, 670), (671, 654, 658), (638, 641, 669), (640, 668, 651, 648), (647, 596, 566, 625), (653, 616, 664, 666), (577, 579, 668, 641), (605, 577, 641, 638), (581, 605, 638, 637), (581, 637, 644, 591), (601, 656, 671, 604), (570, 634, 656, 601), (570, 568, 633, 634), (604, 671, 658, 597), (574, 630, 633, 568), (597, 658, 659, 600), (572, 600, 659, 629), (574, 572, 629, 630)])
me_cube.materials.append(mat_material)
me_cube.use_remesh_preserve_volume = False
me_cube.use_remesh_preserve_attributes = False
me_cube.use_mirror_vertex_groups = False
me_cube.update()

# ---- objects
ob_cube = bpy.data.objects.new('Cube', me_cube)
ob_lamp = bpy.data.objects.new('Lamp', light_lamp)
ob_camera = bpy.data.objects.new('Camera', cam_camera)

# ---- transforms, parenting, visibility, modifiers, constraints
ob_cube.location = (0.0, 0.0, 0.0)
ob_cube.lock_rotations_4d = False
ob_cube.empty_display_type = 'ARROWS'
ob_cube.lineart.crease_threshold = 0.0
ob_lamp.location = (4.076, 1.005, 5.904)
ob_lamp.rotation_euler = (0.6503, 0.05522, 1.866)
ob_lamp.lock_rotations_4d = False
ob_lamp.empty_display_type = 'ARROWS'
ob_lamp.color = (0.0, 0.0, 0.0, 0.0)
ob_lamp.lineart.crease_threshold = 0.0
ob_camera.location = (7.481, -6.508, 5.344)
ob_camera.rotation_euler = (1.109, 0.01082, 0.8149)
ob_camera.lock_rotations_4d = False
ob_camera.empty_display_type = 'ARROWS'
ob_camera.color = (0.0, 0.0, 0.0, 0.0)
ob_camera.display_type = 'WIRE'
ob_camera.lineart.crease_threshold = 0.0

# ---- collection membership
col_collection_1.objects.link(ob_cube)
col_collection_1.objects.link(ob_lamp)
col_collection_1.objects.link(ob_camera)

# ---- scene / render settings (as saved in the file)
scene.camera = ob_camera
scene.frame_start = 1; scene.frame_end = 250; scene.frame_set(1)
scene.render.engine = 'BLENDER_EEVEE_NEXT'
scene.render.image_settings.color_mode = 'RGB'
scene.render.image_settings.compression = 100
scene.render.resolution_percentage = 50
scene.render.dither_intensity = 0.0
scene.cycles.use_denoising = False
scene.cycles.samples = 10
scene.cycles.sampling_pattern = 'TABULATED_SOBOL'
scene.cycles.light_sampling_threshold = 0.0
scene.cycles.use_adaptive_sampling = False
scene.cycles.use_light_tree = False
scene.cycles.blur_glossy = 0.0
scene.cycles.pixel_filter_type = 'GAUSSIAN'
scene.cycles.sample_clamp_indirect = 0.0
scene.view_settings.view_transform = 'Standard'
bpy.context.view_layer.update()
